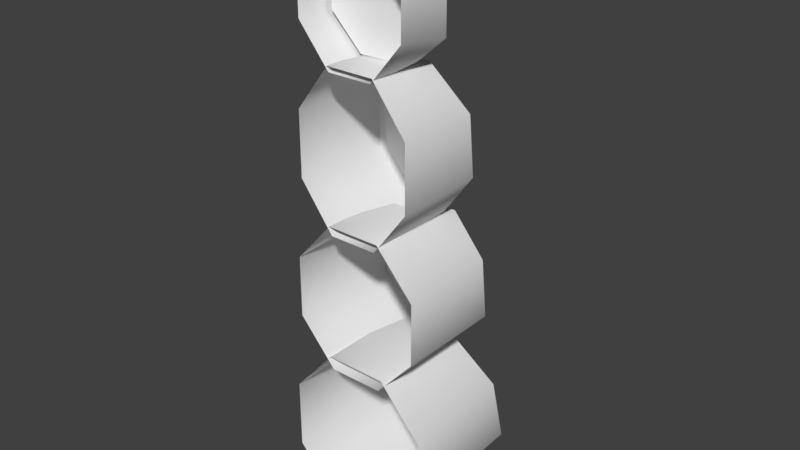 # Source: woodWallDefense0End0.blend  (saved by Blender 2.80.75; exported with 4.5.12 LTS)
import bpy
from mathutils import Matrix  # noqa: F401  (used for matrix-valued properties, if any)

bpy.ops.wm.read_factory_settings(use_empty=True)
scene = bpy.context.scene
scene.name = 'Scene'

# ---- collections
col_collection_1 = bpy.data.collections.new('Collection 1'); scene.collection.children.link(col_collection_1)

# ---- materials (node trees are filled in below, after node groups)
mat_woodwalldefense0 = bpy.data.materials.new('woodWallDefense0')
mat_woodwalldefense0.alpha_threshold = 0.0
mat_woodwalldefense0.use_transparent_shadow = False
mat_woodwalldefense0.roughness = 0.5

# ---- material node trees

# ---- world
world_world = bpy.data.worlds.new('World'); scene.world = world_world
world_world.color = (0.05088, 0.05088, 0.05088)
world_world.use_sun_shadow = False
world_world.sun_shadow_jitter_overblur = 0.0
world_world.cycles.sampling_method = 'MANUAL'

# ---- meshes
me_circle_003 = bpy.data.meshes.new('Circle.003')
me_circle_003.from_pydata([(0.2909, 0.07417, 0.1718), (0.2794, 0.01501, 0.4507), (0.09837, -0.02693, 0.6355), (-0.1471, 0.009778, 0.6449), (-0.3505, 0.06986, 0.4543), (-0.3206, 0.0794, 0.1785), (-0.1471, 0.0794, -0.02204), (0.1038, 0.0794, -0.04644), (0.2393, -0.1168, 1.4), (0.2393, -0.1449, 1.652), (0.1062, -0.2045, 1.83), (-0.08197, -0.1909, 1.83), (-0.215, -0.1126, 1.652), (-0.2263, -0.08403, 1.379), (-0.08212, -0.09364, 1.221), (0.1062, -0.1072, 1.221), (0.1118, -0.4207, 1.239), (-0.2699, -0.4207, 1.059), (-0.1118, -0.4207, 0.624), (0.2699, -0.4207, 0.804), (0.1118, -0.4207, 0.624), (-0.2699, -0.4207, 0.804), (-0.1118, -0.4207, 1.239), (0.2699, -0.4207, 1.059), (0.1027, -0.03581, 1.196), (0.2502, -0.05149, 1.04), (-0.2833, -0.03263, 1.049), (-0.1063, -0.05026, 1.207), (-0.106, -0.01083, 0.6499), (-0.2616, -0.01169, 0.7962), (0.2557, -0.02774, 0.7834), (0.1028, -0.01082, 0.6498), (0.1265, -0.4207, 0.6732), (0.3054, -0.4207, 0.4665), (-0.3054, -0.4207, 0.4665), (-0.1265, -0.4207, 0.6732), (-0.1265, -0.4207, -0.03256), (-0.3054, -0.4207, 0.1742), (0.3054, -0.4207, 0.1742), (0.1265, -0.4207, -0.03256), (0.0727, -0.2575, 2.339), (0.2098, -0.2538, 2.178), (-0.2523, -0.2851, 2.192), (-0.1297, -0.2712, 2.364), (-0.1165, -0.286, 1.821), (-0.2609, -0.292, 1.962), (0.2176, -0.2617, 1.948), (0.0751, -0.2744, 1.818), (0.09223, -0.4207, 2.369), (-0.2227, -0.4207, 2.21), (-0.09223, -0.4207, 1.825), (0.2227, -0.4207, 1.985), (0.09223, -0.4207, 1.825), (-0.2227, -0.4207, 1.985), (-0.09223, -0.4207, 2.369), (0.2227, -0.4207, 2.21), (0.09944, -0.4207, 1.846), (0.2401, -0.4207, 1.659), (-0.2401, -0.4207, 1.659), (-0.09944, -0.4207, 1.846), (-0.09944, -0.4207, 1.205), (-0.2401, -0.4207, 1.393), (0.2401, -0.4207, 1.393), (0.09944, -0.4207, 1.205), (0.2418, 0.01267, 0.4322), (0.2527, 0.07121, 0.1892), (0.08255, -0.0252, 0.5918), (-0.1312, 0.006946, 0.6), (-0.3097, 0.0667, 0.4356), (-0.2824, 0.0794, 0.1969), (-0.131, 0.0794, 0.02144), (0.08795, 0.0794, -0.002214), (0.2407, -0.0346, 0.4333), (0.2502, 0.01749, 0.1902), (0.08252, -0.07376, 0.5933), (-0.1312, -0.03913, 0.6021), (-0.3015, 0.01214, 0.4371), (-0.2824, 0.02499, 0.1969), (-0.1311, 0.02499, 0.02179), (0.08724, 0.02499, 0.0009982), (-0.2313, -0.02437, 1.025), (-0.08783, -0.03773, 1.151), (0.08309, -0.004229, 0.7015), (-0.08644, -0.004276, 0.702), (0.08274, -0.02582, 1.143), (0.2021, -0.03912, 1.016), (0.2067, -0.01991, 0.8088), (-0.2128, -0.005126, 0.8201), (-0.001589, 0.005491, 0.9256), (-0.07265, -0.0822, 1.253), (-0.2018, -0.07361, 1.393), (-0.191, -0.1044, 1.638), (-0.072, -0.1795, 1.798), (0.09624, -0.1916, 1.798), (0.2152, -0.1029, 1.413), (0.2152, -0.1337, 1.638), (0.09624, -0.09434, 1.254), (0.06045, -0.2582, 2.307), (0.183, -0.2552, 2.163), (0.1909, -0.2627, 1.96), (-0.2333, -0.2902, 1.975), (-0.2258, -0.2834, 2.179), (0.06446, -0.2747, 1.849), (-0.1193, -0.2703, 2.332), (-0.1057, -0.2854, 1.853), (0.06293, -0.2979, 2.308), (0.185, -0.295, 2.165), (0.1924, -0.302, 1.962), (-0.2296, -0.3295, 1.977), (-0.2232, -0.3228, 2.179), (0.06647, -0.314, 1.838), (-0.1161, -0.3103, 2.332), (-0.1029, -0.3247, 1.842), (-0.3054, -0.5, 0.1742), (-0.3054, -0.5, 0.4665), (-0.1265, -0.5, 0.6732), (0.1265, -0.5, 0.6732), (0.3054, -0.5, 0.4665), (0.3054, -0.5, 0.1742), (0.1265, -0.5, -0.03256), (-0.1265, -0.5, -0.03256), (-0.09223, -0.5, 1.825), (0.09223, -0.5, 1.825), (0.2227, -0.5, 1.985), (0.2227, -0.5, 2.21), (0.09223, -0.5, 2.369), (-0.09223, -0.5, 2.369), (-0.2227, -0.5, 2.21), (-0.2227, -0.5, 1.985), (-0.2401, -0.5, 1.393), (-0.2401, -0.5, 1.659), (-0.09944, -0.5, 1.846), (0.09944, -0.5, 1.846), (0.2401, -0.5, 1.659), (0.2401, -0.5, 1.393), (0.09944, -0.5, 1.205), (-0.09944, -0.5, 1.205), (-0.1118, -0.5, 0.624), (0.1118, -0.5, 0.624), (0.2699, -0.5, 0.804), (0.2699, -0.5, 1.059), (0.1118, -0.5, 1.239), (-0.1118, -0.5, 1.239), (-0.2699, -0.5, 1.059), (-0.2699, -0.5, 0.804)], [], [(26, 17, 22, 27), (28, 18, 21, 29), (25, 23, 19, 30), (42, 43, 103, 101), (41, 46, 99, 98), (46, 47, 102, 99), (1, 33, 38, 0), (7, 39, 36, 6), (11, 10, 93, 92), (2, 32, 33, 1), (5, 37, 34, 4), (3, 35, 32, 2), (13, 12, 91, 90), (15, 14, 89, 96), (27, 22, 16, 24), (6, 36, 37, 5), (30, 19, 20, 31), (4, 34, 35, 3), (29, 21, 17, 26), (31, 20, 18, 28), (24, 16, 23, 25), (0, 38, 39, 7), (3, 2, 66, 67), (5, 4, 68, 69), (26, 27, 81, 80), (24, 25, 85, 84), (28, 29, 87, 83), (7, 6, 70, 71), (11, 59, 56, 10), (9, 57, 62, 8), (10, 56, 57, 9), (14, 60, 61, 13), (8, 62, 63, 15), (13, 61, 58, 12), (12, 58, 59, 11), (15, 63, 60, 14), (44, 50, 53, 45), (43, 54, 48, 40), (47, 52, 50, 44), (42, 49, 54, 43), (40, 48, 55, 41), (45, 53, 49, 42), (46, 51, 52, 47), (41, 55, 51, 46), (71, 70, 78, 79), (66, 64, 72, 74), (68, 67, 75, 76), (1, 0, 65, 64), (0, 7, 71, 65), (6, 5, 69, 70), (4, 3, 67, 68), (2, 1, 64, 66), (72, 73, 77, 76), (78, 77, 73, 79), (74, 72, 76, 75), (69, 68, 76, 77), (67, 66, 74, 75), (64, 65, 73, 72), (65, 71, 79, 73), (70, 69, 77, 78), (80, 81, 88), (84, 85, 88), (83, 87, 88), (27, 24, 84, 81), (29, 26, 80, 87), (30, 31, 82, 86), (31, 28, 83, 82), (25, 30, 86, 85), (8, 15, 96, 94), (9, 8, 94, 95), (89, 90, 94, 96), (81, 84, 88), (87, 80, 88), (86, 82, 88), (82, 83, 88), (85, 86, 88), (93, 95, 91, 92), (95, 94, 90, 91), (14, 13, 90, 89), (12, 11, 92, 91), (10, 9, 95, 93), (100, 101, 109, 108), (103, 97, 105, 111), (101, 103, 111, 109), (43, 40, 97, 103), (45, 42, 101, 100), (40, 41, 98, 97), (47, 44, 104, 102), (44, 45, 100, 104), (107, 110, 112, 108), (106, 107, 108, 109), (105, 106, 109, 111), (97, 98, 106, 105), (102, 104, 112, 110), (104, 100, 108, 112), (99, 102, 110, 107), (98, 99, 107, 106), (121, 50, 52, 122), (129, 61, 60, 136), (122, 52, 51, 123), (144, 21, 18, 137), (123, 51, 55, 124), (137, 18, 20, 138), (124, 55, 48, 125), (138, 20, 19, 139), (125, 48, 54, 126), (114, 34, 37, 113), (139, 19, 23, 140), (126, 54, 49, 127), (115, 35, 34, 114), (140, 23, 16, 141), (127, 49, 53, 128), (116, 32, 35, 115), (141, 16, 22, 142), (130, 58, 61, 129), (117, 33, 32, 116), (142, 22, 17, 143), (131, 59, 58, 130), (118, 38, 33, 117), (143, 17, 21, 144), (132, 56, 59, 131), (119, 39, 38, 118), (133, 57, 56, 132), (120, 36, 39, 119), (134, 62, 57, 133), (113, 37, 36, 120), (135, 63, 62, 134), (128, 53, 50, 121), (136, 60, 63, 135)])
me_circle_003.polygons.foreach_set('use_smooth', [True] * 129)
_k = set([(0, 1), (0, 7), (1, 2), (2, 3), (3, 4), (4, 5), (5, 6), (6, 7), (8, 9), (8, 15), (9, 10), (10, 11), (11, 12), (12, 13), (13, 14), (14, 15), (24, 25), (24, 27), (25, 30), (26, 27), (26, 29), (28, 29), (28, 31), (30, 31), (40, 41), (40, 43), (41, 46), (42, 43), (42, 45), (44, 45), (44, 47), (46, 47), (64, 65), (64, 66), (65, 71), (66, 67), (67, 68), (68, 69), (69, 70), (70, 71), (72, 73), (72, 74), (73, 79), (74, 75), (75, 76), (76, 77), (77, 78), (78, 79), (80, 81), (80, 87), (81, 84), (82, 83), (82, 86), (83, 87), (84, 85), (85, 86), (89, 90), (89, 96), (90, 91), (91, 92), (92, 93), (93, 95), (94, 95), (94, 96), (97, 98), (97, 103), (98, 99), (99, 102), (100, 101), (100, 104), (101, 103), (102, 104), (105, 106), (105, 111), (106, 107), (107, 110), (108, 109), (108, 112), (109, 111), (110, 112)])
me_circle_003.attributes.new('sharp_edge', 'BOOLEAN', 'EDGE').data.foreach_set('value', [ (min(e.vertices), max(e.vertices)) in _k for e in me_circle_003.edges])
_uv = me_circle_003.uv_layers.new(name='UVMap')
_uv.uv.foreach_set('vector', [0.1301, 0.8641, 0.162, 0.8807, 0.1346, 0.902, 0.1241, 0.8705, 0.1252, 0.8512, 0.1397, 0.8143, 0.1665, 0.841, 0.1291, 0.8563, 0.111, 0.8629, 0.0794, 0.8774, 0.07898, 0.8398, 0.1125, 0.8537, 0.1647, 0.4, 0.1539, 0.4136, 0.153, 0.4108, 0.1625, 0.3989, 0.1255, 0.3971, 0.127, 0.3783, 0.129, 0.3795, 0.1281, 0.3961, 0.127, 0.3783, 0.139, 0.3675, 0.1398, 0.3704, 0.129, 0.3795, 0.09711, 0.08337, 0.08688, 0.05594, 0.1181, 0.05616, 0.1036, 0.08487, 0.1074, 0.08963, 0.1393, 0.07789, 0.1391, 0.1079, 0.1061, 0.09453, 0.1026, 0.6564, 0.08398, 0.6554, 0.08547, 0.652, 0.1015, 0.6529, 0.0912, 0.08717, 0.06676, 0.07532, 0.08688, 0.05594, 0.09711, 0.08337, 0.1019, 0.09731, 0.1157, 0.1313, 0.08121, 0.1268, 0.09664, 0.09804, 0.09163, 0.09406, 0.06325, 0.1016, 0.06676, 0.07532, 0.0912, 0.08717, 0.1123, 0.6171, 0.1131, 0.6382, 0.111, 0.6371, 0.1102, 0.6183, 0.08862, 0.6054, 0.1021, 0.6058, 0.1013, 0.6083, 0.08945, 0.6081, 0.1241, 0.8705, 0.1346, 0.902, 0.1037, 0.9014, 0.116, 0.8692, 0.1061, 0.09453, 0.1391, 0.1079, 0.1157, 0.1313, 0.1019, 0.09731, 0.1125, 0.8537, 0.07898, 0.8398, 0.1054, 0.8144, 0.1185, 0.8501, 0.09664, 0.09804, 0.08121, 0.1268, 0.06325, 0.1016, 0.09163, 0.09406, 0.1291, 0.8563, 0.1665, 0.841, 0.162, 0.8807, 0.1301, 0.8641, 0.1185, 0.8501, 0.1054, 0.8144, 0.1397, 0.8143, 0.1252, 0.8512, 0.116, 0.8692, 0.1037, 0.9014, 0.0794, 0.8774, 0.111, 0.8629, 0.1036, 0.08487, 0.1181, 0.05616, 0.1393, 0.07789, 0.1074, 0.08963, 0.09163, 0.09406, 0.0912, 0.08717, 0.09251, 0.08772, 0.09282, 0.09345, 0.1019, 0.09731, 0.09664, 0.09804, 0.09697, 0.09716, 0.1016, 0.09658, 0.1301, 0.8641, 0.1241, 0.8705, 0.1233, 0.868, 0.1283, 0.8633, 0.116, 0.8692, 0.111, 0.8629, 0.113, 0.8622, 0.117, 0.8672, 0.1252, 0.8512, 0.1291, 0.8563, 0.1276, 0.8569, 0.1243, 0.8528, 0.1074, 0.08963, 0.1061, 0.09453, 0.1053, 0.09408, 0.1064, 0.08983, 0.1026, 0.6564, 0.115, 0.6905, 0.07246, 0.6905, 0.08398, 0.6554, 0.07464, 0.6367, 0.03236, 0.6545, 0.0315, 0.5912, 0.07818, 0.6176, 0.08398, 0.6554, 0.07246, 0.6905, 0.03236, 0.6545, 0.07464, 0.6367, 0.1021, 0.6058, 0.1262, 0.5607, 0.1607, 0.6022, 0.1123, 0.6171, 0.07818, 0.6176, 0.0315, 0.5912, 0.0784, 0.5549, 0.08862, 0.6054, 0.1123, 0.6171, 0.1607, 0.6022, 0.154, 0.6594, 0.1131, 0.6382, 0.1131, 0.6382, 0.154, 0.6594, 0.115, 0.6905, 0.1026, 0.6564, 0.08862, 0.6054, 0.0784, 0.5549, 0.1262, 0.5607, 0.1021, 0.6058, 0.1545, 0.3689, 0.16, 0.351, 0.1842, 0.3747, 0.1649, 0.3816, 0.1539, 0.4136, 0.1559, 0.4323, 0.1281, 0.4298, 0.1368, 0.4118, 0.139, 0.3675, 0.1298, 0.3509, 0.16, 0.351, 0.1545, 0.3689, 0.1647, 0.4, 0.1809, 0.4111, 0.1559, 0.4323, 0.1539, 0.4136, 0.1368, 0.4118, 0.1281, 0.4298, 0.1069, 0.4078, 0.1255, 0.3971, 0.1649, 0.3816, 0.1842, 0.3747, 0.1809, 0.4111, 0.1647, 0.4, 0.127, 0.3783, 0.1069, 0.3736, 0.1298, 0.3509, 0.139, 0.3675, 0.1255, 0.3971, 0.1069, 0.4078, 0.1069, 0.3736, 0.127, 0.3783, 0.09445, 0.0855, 0.08884, 0.08715, 0.08884, 0.08715, 0.09445, 0.0855, 0.09029, 0.06815, 0.09569, 0.07206, 0.09569, 0.07206, 0.09029, 0.06815, 0.0816, 0.07589, 0.08468, 0.0698, 0.08468, 0.0698, 0.0816, 0.07589, 0.09711, 0.08337, 0.1036, 0.08487, 0.1031, 0.08565, 0.09735, 0.08441, 0.1036, 0.08487, 0.1074, 0.08963, 0.1064, 0.08983, 0.1031, 0.08565, 0.1061, 0.09453, 0.1019, 0.09731, 0.1016, 0.09658, 0.1053, 0.09408, 0.09664, 0.09804, 0.09163, 0.09406, 0.09282, 0.09345, 0.09697, 0.09716, 0.0912, 0.08717, 0.09711, 0.08337, 0.09735, 0.08441, 0.09251, 0.08772, 0.3496, 0.07206, 0.3514, 0.0794, 0.3373, 0.08324, 0.3355, 0.07589, 0.3427, 0.08715, 0.3373, 0.08324, 0.3514, 0.0794, 0.3484, 0.0855, 0.3442, 0.06815, 0.3496, 0.07206, 0.3355, 0.07589, 0.3386, 0.0698, 0.08344, 0.08324, 0.0816, 0.07589, 0.0816, 0.07589, 0.08344, 0.08324, 0.08468, 0.0698, 0.09029, 0.06815, 0.09029, 0.06815, 0.08468, 0.0698, 0.09569, 0.07206, 0.09753, 0.0794, 0.09753, 0.0794, 0.09569, 0.07206, 0.09753, 0.0794, 0.09445, 0.0855, 0.09445, 0.0855, 0.09753, 0.0794, 0.08884, 0.08715, 0.08344, 0.08324, 0.08344, 0.08324, 0.08884, 0.08715, 0.4515, 0.4175, 0.3961, 0.4668, 0.3625, 0.3784, 0.3298, 0.4628, 0.2827, 0.4143, 0.3625, 0.3784, 0.3951, 0.2921, 0.4441, 0.3378, 0.3625, 0.3784, 0.1241, 0.8705, 0.116, 0.8692, 0.117, 0.8672, 0.1233, 0.868, 0.1291, 0.8563, 0.1301, 0.8641, 0.1283, 0.8633, 0.1276, 0.8569, 0.1125, 0.8537, 0.1185, 0.8501, 0.1189, 0.852, 0.1142, 0.8549, 0.1185, 0.8501, 0.1252, 0.8512, 0.1243, 0.8528, 0.1189, 0.852, 0.111, 0.8629, 0.1125, 0.8537, 0.1142, 0.8549, 0.113, 0.8622, 0.07818, 0.6176, 0.08862, 0.6054, 0.08945, 0.6081, 0.08013, 0.6188, 0.07464, 0.6367, 0.07818, 0.6176, 0.08013, 0.6188, 0.07704, 0.6358, 0.3822, 0.139, 0.3762, 0.1353, 0.3909, 0.1309, 0.3882, 0.1375, 0.3961, 0.4668, 0.3298, 0.4628, 0.3625, 0.3784, 0.4441, 0.3378, 0.4515, 0.4175, 0.3625, 0.3784, 0.2814, 0.3339, 0.3295, 0.2921, 0.3625, 0.3784, 0.3295, 0.2921, 0.3951, 0.2921, 0.3625, 0.3784, 0.2827, 0.4143, 0.2814, 0.3339, 0.3625, 0.3784, 0.383, 0.1192, 0.3888, 0.1232, 0.374, 0.1276, 0.3771, 0.1211, 0.3888, 0.1232, 0.3909, 0.1309, 0.3762, 0.1353, 0.374, 0.1276, 0.1021, 0.6058, 0.1123, 0.6171, 0.1102, 0.6183, 0.1013, 0.6083, 0.1131, 0.6382, 0.1026, 0.6564, 0.1015, 0.6529, 0.111, 0.6371, 0.08398, 0.6554, 0.07464, 0.6367, 0.07704, 0.6358, 0.08547, 0.652, 0.0946, 0.3434, 0.1019, 0.3524, 0.1019, 0.3524, 0.0946, 0.3434, 0.1125, 0.3531, 0.1205, 0.3468, 0.1205, 0.3468, 0.1125, 0.3531, 0.1019, 0.3524, 0.1125, 0.3531, 0.1125, 0.3531, 0.1019, 0.3524, 0.1539, 0.4136, 0.1368, 0.4118, 0.138, 0.4089, 0.153, 0.4108, 0.1649, 0.3816, 0.1647, 0.4, 0.1625, 0.3989, 0.1627, 0.3826, 0.1368, 0.4118, 0.1255, 0.3971, 0.1281, 0.3961, 0.138, 0.4089, 0.139, 0.3675, 0.1545, 0.3689, 0.1533, 0.3716, 0.1398, 0.3704, 0.1545, 0.3689, 0.1649, 0.3816, 0.1627, 0.3826, 0.1533, 0.3716, 0.381, 0.1155, 0.3703, 0.1148, 0.3622, 0.1209, 0.3604, 0.1318, 0.3883, 0.124, 0.381, 0.1155, 0.3604, 0.1318, 0.3677, 0.1408, 0.3862, 0.1352, 0.3883, 0.124, 0.3677, 0.1408, 0.3782, 0.1415, 0.1205, 0.3468, 0.1226, 0.3356, 0.1226, 0.3356, 0.1205, 0.3468, 0.1046, 0.3264, 0.09642, 0.3325, 0.09642, 0.3325, 0.1046, 0.3264, 0.09642, 0.3325, 0.0946, 0.3434, 0.0946, 0.3434, 0.09642, 0.3325, 0.1152, 0.3271, 0.1046, 0.3264, 0.1046, 0.3264, 0.1152, 0.3271, 0.1226, 0.3356, 0.1152, 0.3271, 0.1152, 0.3271, 0.1226, 0.3356, 0.1664, 0.3357, 0.16, 0.351, 0.1298, 0.3509, 0.1241, 0.3357, 0.1821, 0.5961, 0.1607, 0.6022, 0.1262, 0.5607, 0.1377, 0.5401, 0.1241, 0.3357, 0.1298, 0.3509, 0.1069, 0.3736, 0.09281, 0.3672, 0.1816, 0.8361, 0.1665, 0.841, 0.1397, 0.8143, 0.146, 0.8001, 0.09281, 0.3672, 0.1069, 0.3736, 0.1069, 0.4078, 0.09289, 0.4131, 0.146, 0.8001, 0.1397, 0.8143, 0.1054, 0.8144, 0.1, 0.8001, 0.09289, 0.4131, 0.1069, 0.4078, 0.1281, 0.4298, 0.1213, 0.4434, 0.1, 0.8001, 0.1054, 0.8144, 0.07898, 0.8398, 0.06539, 0.8336, 0.1213, 0.4434, 0.1281, 0.4298, 0.1559, 0.4323, 0.1602, 0.4477, 0.07519, 0.1365, 0.08121, 0.1268, 0.1157, 0.1313, 0.1193, 0.1426, 0.06539, 0.8336, 0.07898, 0.8398, 0.0794, 0.8774, 0.06617, 0.8827, 0.1602, 0.4477, 0.1559, 0.4323, 0.1809, 0.4111, 0.1953, 0.4189, 0.05292, 0.1041, 0.06325, 0.1016, 0.08121, 0.1268, 0.07519, 0.1365, 0.06617, 0.8827, 0.0794, 0.8774, 0.1037, 0.9014, 0.09797, 0.9139, 0.1953, 0.4189, 0.1809, 0.4111, 0.1842, 0.3747, 0.2, 0.3691, 0.05794, 0.07075, 0.06676, 0.07532, 0.06325, 0.1016, 0.05292, 0.1041, 0.09797, 0.9139, 0.1037, 0.9014, 0.1346, 0.902, 0.1388, 0.9154, 0.1724, 0.6702, 0.154, 0.6594, 0.1607, 0.6022, 0.1821, 0.5961, 0.0834, 0.04656, 0.08688, 0.05594, 0.06676, 0.07532, 0.05794, 0.07075, 0.1388, 0.9154, 0.1346, 0.902, 0.162, 0.8807, 0.1751, 0.8882, 0.1214, 0.7106, 0.115, 0.6905, 0.154, 0.6594, 0.1724, 0.6702, 0.1224, 0.04656, 0.1181, 0.05616, 0.08688, 0.05594, 0.0834, 0.04656, 0.1751, 0.8882, 0.162, 0.8807, 0.1665, 0.841, 0.1816, 0.8361, 0.06423, 0.7106, 0.07246, 0.6905, 0.115, 0.6905, 0.1214, 0.7106, 0.1497, 0.07403, 0.1393, 0.07789, 0.1181, 0.05616, 0.1224, 0.04656, 0.01093, 0.6636, 0.03236, 0.6545, 0.07246, 0.6905, 0.06423, 0.7106, 0.1498, 0.1127, 0.1391, 0.1079, 0.1393, 0.07789, 0.1497, 0.07403, 0.009431, 0.5792, 0.0315, 0.5912, 0.03236, 0.6545, 0.01093, 0.6636, 0.1193, 0.1426, 0.1157, 0.1313, 0.1391, 0.1079, 0.1498, 0.1127, 0.07241, 0.5306, 0.0784, 0.5549, 0.0315, 0.5912, 0.009431, 0.5792, 0.2, 0.3691, 0.1842, 0.3747, 0.16, 0.351, 0.1664, 0.3357, 0.1377, 0.5401, 0.1262, 0.5607, 0.0784, 0.5549, 0.07241, 0.5306])
_ca = me_circle_003.color_attributes.new('Col', 'BYTE_COLOR', 'CORNER')
_ca.data.foreach_set('color', [1.0, 1.0, 1.0, 1.0, 1.0, 1.0, 1.0, 1.0, 0.06663, 0.06663, 0.06663, 1.0, 0.7758, 0.7758, 0.7758, 1.0, 0.0648, 0.0648, 0.0648, 1.0, 0.06663, 0.06663, 0.06663, 1.0, 1.0, 1.0, 1.0, 1.0, 1.0, 1.0, 1.0, 1.0, 1.0, 1.0, 1.0, 1.0, 1.0, 1.0, 1.0, 1.0, 1.0, 1.0, 1.0, 1.0, 1.0, 1.0, 1.0, 1.0, 1.0, 1.0, 1.0, 1.0, 0.9823, 0.9823, 0.9823, 1.0, 0.9823, 0.9823, 0.9823, 1.0, 1.0, 1.0, 1.0, 1.0, 1.0, 1.0, 1.0, 1.0, 1.0, 1.0, 1.0, 1.0, 1.0, 1.0, 1.0, 1.0, 1.0, 1.0, 1.0, 1.0, 1.0, 1.0, 1.0, 1.0, 0.0648, 0.0648, 0.0648, 1.0, 0.0648, 0.0648, 0.0648, 1.0, 1.0, 1.0, 1.0, 1.0, 1.0, 1.0, 1.0, 1.0, 1.0, 1.0, 1.0, 1.0, 1.0, 1.0, 1.0, 1.0, 1.0, 1.0, 1.0, 1.0, 0.0648, 0.0648, 0.0648, 1.0, 0.06663, 0.06663, 0.06663, 1.0, 0.06663, 0.06663, 0.06663, 1.0, 0.0648, 0.0648, 0.0648, 1.0, 0.6939, 0.6939, 0.6939, 1.0, 0.6654, 0.6654, 0.6654, 1.0, 0.9387, 0.9387, 0.9387, 1.0, 0.9301, 0.9301, 0.9301, 1.0, 0.5333, 0.5333, 0.5333, 1.0, 0.06663, 0.06663, 0.06663, 1.0, 1.0, 1.0, 1.0, 1.0, 1.0, 1.0, 1.0, 1.0, 1.0, 1.0, 1.0, 1.0, 1.0, 1.0, 1.0, 1.0, 1.0, 1.0, 1.0, 1.0, 1.0, 1.0, 1.0, 1.0, 0.9387, 0.9387, 0.9387, 1.0, 0.06663, 0.06663, 0.06663, 1.0, 0.06663, 0.06663, 0.06663, 1.0, 0.5333, 0.5333, 0.5333, 1.0, 1.0, 1.0, 1.0, 1.0, 1.0, 1.0, 1.0, 1.0, 1.0, 1.0, 1.0, 1.0, 0.7529, 0.7529, 0.7529, 1.0, 0.0648, 0.0648, 0.0648, 1.0, 0.0648, 0.0648, 0.0648, 1.0, 0.0648, 0.0648, 0.0648, 1.0, 0.0648, 0.0648, 0.0648, 1.0, 0.7835, 0.7835, 0.7835, 1.0, 0.06663, 0.06663, 0.06663, 1.0, 0.06663, 0.06663, 0.06663, 1.0, 0.8148, 0.8148, 0.8148, 1.0, 0.0648, 0.0648, 0.0648, 1.0, 0.06663, 0.06663, 0.06663, 1.0, 1.0, 1.0, 1.0, 1.0, 1.0, 1.0, 1.0, 1.0, 1.0, 1.0, 1.0, 1.0, 1.0, 1.0, 1.0, 1.0, 0.06663, 0.06663, 0.06663, 1.0, 0.0648, 0.0648, 0.0648, 1.0, 1.0, 1.0, 1.0, 1.0, 1.0, 1.0, 1.0, 1.0, 0.06663, 0.06663, 0.06663, 1.0, 0.9387, 0.9387, 0.9387, 1.0, 1.0, 1.0, 1.0, 1.0, 1.0, 1.0, 1.0, 1.0, 1.0, 1.0, 1.0, 1.0, 1.0, 1.0, 1.0, 1.0, 0.06663, 0.06663, 0.06663, 1.0, 0.06663, 0.06663, 0.06663, 1.0, 0.06663, 0.06663, 0.06663, 1.0, 0.0648, 0.0648, 0.0648, 1.0, 0.8148, 0.8148, 0.8148, 1.0, 0.06663, 0.06663, 0.06663, 1.0, 1.0, 1.0, 1.0, 1.0, 1.0, 1.0, 1.0, 1.0, 1.0, 1.0, 1.0, 1.0, 1.0, 1.0, 1.0, 1.0, 0.06663, 0.06663, 0.06663, 1.0, 0.0648, 0.0648, 0.0648, 1.0, 0.9387, 0.9387, 0.9387, 1.0, 0.5333, 0.5333, 0.5333, 1.0, 1.0, 1.0, 1.0, 1.0, 0.9647, 0.9647, 0.9647, 1.0, 1.0, 1.0, 1.0, 1.0, 1.0, 1.0, 1.0, 1.0, 1.0, 1.0, 1.0, 1.0, 1.0, 1.0, 1.0, 1.0, 1.0, 1.0, 1.0, 1.0, 0.7758, 0.7758, 0.7758, 1.0, 1.0, 1.0, 1.0, 1.0, 1.0, 1.0, 1.0, 1.0, 0.8148, 0.8148, 0.8148, 1.0, 1.0, 1.0, 1.0, 1.0, 1.0, 1.0, 1.0, 1.0, 0.9473, 0.9473, 0.9473, 1.0, 0.0648, 0.0648, 0.0648, 1.0, 1.0, 1.0, 1.0, 1.0, 1.0, 1.0, 1.0, 1.0, 0.0648, 0.0648, 0.0648, 1.0, 0.0648, 0.0648, 0.0648, 1.0, 0.0648, 0.0648, 0.0648, 1.0, 0.0648, 0.0648, 0.0648, 1.0, 0.0648, 0.0648, 0.0648, 1.0, 0.6939, 0.6939, 0.6939, 1.0, 0.06663, 0.06663, 0.06663, 1.0, 0.06663, 0.06663, 0.06663, 1.0, 0.6654, 0.6654, 0.6654, 1.0, 1.0, 1.0, 1.0, 1.0, 1.0, 1.0, 1.0, 1.0, 1.0, 1.0, 1.0, 1.0, 1.0, 1.0, 1.0, 1.0, 0.6654, 0.6654, 0.6654, 1.0, 0.06663, 0.06663, 0.06663, 1.0, 1.0, 1.0, 1.0, 1.0, 1.0, 1.0, 1.0, 1.0, 0.0648, 0.0648, 0.0648, 1.0, 0.06663, 0.06663, 0.06663, 1.0, 1.0, 1.0, 1.0, 1.0, 1.0, 1.0, 1.0, 1.0, 1.0, 1.0, 1.0, 1.0, 1.0, 1.0, 1.0, 1.0, 0.06663, 0.06663, 0.06663, 1.0, 0.0648, 0.0648, 0.0648, 1.0, 1.0, 1.0, 1.0, 1.0, 1.0, 1.0, 1.0, 1.0, 1.0, 1.0, 1.0, 1.0, 1.0, 1.0, 1.0, 1.0, 1.0, 1.0, 1.0, 1.0, 1.0, 1.0, 1.0, 1.0, 0.06663, 0.06663, 0.06663, 1.0, 0.6867, 0.6867, 0.6867, 1.0, 0.0648, 0.0648, 0.0648, 1.0, 0.06663, 0.06663, 0.06663, 1.0, 0.06663, 0.06663, 0.06663, 1.0, 0.0648, 0.0648, 0.0648, 1.0, 0.0648, 0.0648, 0.0648, 1.0, 0.06663, 0.06663, 0.06663, 1.0, 1.0, 1.0, 1.0, 1.0, 1.0, 1.0, 1.0, 1.0, 0.9823, 0.9823, 0.9823, 1.0, 0.9823, 0.9823, 0.9823, 1.0, 0.9301, 0.9301, 0.9301, 1.0, 0.9473, 0.9473, 0.9473, 1.0, 0.06663, 0.06663, 0.06663, 1.0, 0.06663, 0.06663, 0.06663, 1.0, 0.06663, 0.06663, 0.06663, 1.0, 0.0648, 0.0648, 0.0648, 1.0, 1.0, 1.0, 1.0, 1.0, 1.0, 1.0, 1.0, 1.0, 0.9823, 0.9823, 0.9823, 1.0, 0.9823, 0.9823, 0.9823, 1.0, 0.9473, 0.9473, 0.9473, 1.0, 0.9301, 0.9301, 0.9301, 1.0, 1.0, 1.0, 1.0, 1.0, 1.0, 1.0, 1.0, 1.0, 1.0, 1.0, 1.0, 1.0, 1.0, 1.0, 1.0, 1.0, 1.0, 1.0, 1.0, 1.0, 1.0, 1.0, 1.0, 1.0, 1.0, 1.0, 1.0, 1.0, 1.0, 1.0, 1.0, 1.0, 0.06663, 0.06663, 0.06663, 1.0, 0.0648, 0.0648, 0.0648, 1.0, 1.0, 1.0, 1.0, 1.0, 1.0, 1.0, 1.0, 1.0, 1.0, 1.0, 1.0, 1.0, 1.0, 1.0, 1.0, 1.0, 0.0648, 0.0648, 0.0648, 1.0, 0.0648, 0.0648, 0.0648, 1.0, 0.0648, 0.0648, 0.0648, 1.0, 0.0648, 0.0648, 0.0648, 1.0, 0.0648, 0.0648, 0.0648, 1.0, 1.0, 1.0, 1.0, 1.0, 1.0, 1.0, 1.0, 1.0, 0.0648, 0.0648, 0.0648, 1.0, 1.0, 1.0, 1.0, 1.0, 0.0648, 0.0648, 0.0648, 1.0, 0.0648, 0.0648, 0.0648, 1.0, 1.0, 1.0, 1.0, 1.0, 1.0, 1.0, 1.0, 1.0, 1.0, 1.0, 1.0, 1.0, 1.0, 1.0, 1.0, 1.0, 1.0, 1.0, 1.0, 1.0, 1.0, 1.0, 1.0, 1.0, 0.0648, 0.0648, 0.0648, 1.0, 0.0648, 0.0648, 0.0648, 1.0, 1.0, 1.0, 1.0, 1.0, 0.0648, 0.0648, 0.0648, 1.0, 1.0, 1.0, 1.0, 1.0, 1.0, 1.0, 1.0, 1.0, 0.0648, 0.0648, 0.0648, 1.0, 1.0, 1.0, 1.0, 1.0, 0.9387, 0.9387, 0.9387, 1.0, 0.9647, 0.9647, 0.9647, 1.0, 1.0, 1.0, 1.0, 1.0, 0.5333, 0.5333, 0.5333, 1.0, 1.0, 1.0, 1.0, 1.0, 1.0, 1.0, 1.0, 1.0, 1.0, 1.0, 1.0, 1.0, 0.5776, 0.5776, 0.5776, 1.0, 0.2423, 0.2423, 0.2423, 1.0, 0.2623, 0.2623, 0.2623, 1.0, 0.5972, 0.5972, 0.5972, 1.0, 0.0648, 0.0648, 0.0648, 1.0, 0.2623, 0.2623, 0.2623, 1.0, 0.2423, 0.2423, 0.2423, 1.0, 0.0648, 0.0648, 0.0648, 1.0, 0.9823, 0.9823, 0.9823, 1.0, 0.5776, 0.5776, 0.5776, 1.0, 0.5972, 0.5972, 0.5972, 1.0, 1.0, 1.0, 1.0, 1.0, 1.0, 1.0, 1.0, 1.0, 1.0, 1.0, 1.0, 1.0, 1.0, 1.0, 1.0, 1.0, 1.0, 1.0, 1.0, 1.0, 0.06848, 0.06848, 0.06848, 1.0, 0.0648, 0.0648, 0.0648, 1.0, 0.0648, 0.0648, 0.0648, 1.0, 0.06848, 0.06848, 0.06848, 1.0, 1.0, 1.0, 1.0, 1.0, 1.0, 1.0, 1.0, 1.0, 1.0, 1.0, 1.0, 1.0, 1.0, 1.0, 1.0, 1.0, 1.0, 1.0, 1.0, 1.0, 0.0648, 0.0648, 0.0648, 1.0, 0.0648, 0.0648, 0.0648, 1.0, 1.0, 1.0, 1.0, 1.0, 0.0648, 0.0648, 0.0648, 1.0, 1.0, 1.0, 1.0, 1.0, 1.0, 1.0, 1.0, 1.0, 0.0648, 0.0648, 0.0648, 1.0, 0.7605, 0.7605, 0.7605, 1.0, 1.0, 1.0, 1.0, 1.0, 1.0, 1.0, 1.0, 1.0, 1.0, 1.0, 1.0, 1.0, 0.521, 0.521, 0.521, 1.0, 1.0, 1.0, 1.0, 1.0, 0.0648, 0.0648, 0.0648, 1.0, 0.2789, 0.2789, 0.2789, 1.0, 1.0, 1.0, 1.0, 1.0, 0.7835, 0.7835, 0.7835, 1.0, 0.8148, 0.8148, 0.8148, 1.0, 0.9473, 0.9473, 0.9473, 1.0, 1.0, 1.0, 1.0, 1.0, 1.0, 1.0, 1.0, 1.0, 1.0, 1.0, 1.0, 1.0, 1.0, 1.0, 1.0, 1.0, 1.0, 1.0, 1.0, 1.0, 1.0, 1.0, 1.0, 1.0, 0.0648, 0.0648, 0.0648, 1.0, 0.0648, 0.0648, 0.0648, 1.0, 1.0, 1.0, 1.0, 1.0, 0.06663, 0.06663, 0.06663, 1.0, 0.0648, 0.0648, 0.0648, 1.0, 0.0648, 0.0648, 0.0648, 1.0, 0.06663, 0.06663, 0.06663, 1.0, 1.0, 1.0, 1.0, 1.0, 1.0, 1.0, 1.0, 1.0, 1.0, 1.0, 1.0, 1.0, 1.0, 1.0, 1.0, 1.0, 1.0, 1.0, 1.0, 1.0, 0.0648, 0.0648, 0.0648, 1.0, 0.0648, 0.0648, 0.0648, 1.0, 0.491, 0.491, 0.491, 1.0, 1.0, 1.0, 1.0, 1.0, 1.0, 1.0, 1.0, 1.0, 0.491, 0.491, 0.491, 1.0, 1.0, 1.0, 1.0, 1.0, 0.0648, 0.0648, 0.0648, 1.0, 0.3515, 0.3515, 0.3515, 1.0, 0.4564, 0.4564, 0.4564, 1.0, 0.0648, 0.0648, 0.0648, 1.0, 1.0, 1.0, 1.0, 1.0, 1.0, 1.0, 1.0, 1.0, 1.0, 1.0, 1.0, 1.0, 0.2789, 0.2789, 0.2789, 1.0, 0.7605, 0.7605, 0.7605, 1.0, 1.0, 1.0, 1.0, 1.0, 0.3278, 0.3278, 0.3278, 1.0, 0.0648, 0.0648, 0.0648, 1.0, 1.0, 1.0, 1.0, 1.0, 0.06663, 0.06663, 0.06663, 1.0, 0.0648, 0.0648, 0.0648, 1.0, 1.0, 1.0, 1.0, 1.0, 0.521, 0.521, 0.521, 1.0, 0.3278, 0.3278, 0.3278, 1.0, 1.0, 1.0, 1.0, 1.0, 1.0, 1.0, 1.0, 1.0, 1.0, 1.0, 1.0, 1.0, 1.0, 1.0, 1.0, 1.0, 1.0, 1.0, 1.0, 1.0, 1.0, 1.0, 1.0, 1.0, 0.4564, 0.4564, 0.4564, 1.0, 0.3515, 0.3515, 0.3515, 1.0, 1.0, 1.0, 1.0, 1.0, 0.0648, 0.0648, 0.0648, 1.0, 1.0, 1.0, 1.0, 1.0, 0.7529, 0.7529, 0.7529, 1.0, 0.0648, 0.0648, 0.0648, 1.0, 1.0, 1.0, 1.0, 1.0, 0.6867, 0.6867, 0.6867, 1.0, 0.9301, 0.9301, 0.9301, 1.0, 1.0, 1.0, 1.0, 1.0, 0.6654, 0.6654, 0.6654, 1.0, 1.0, 1.0, 1.0, 1.0, 1.0, 1.0, 1.0, 1.0, 0.9387, 0.9387, 0.9387, 1.0, 1.0, 1.0, 1.0, 1.0, 1.0, 1.0, 1.0, 1.0, 1.0, 1.0, 1.0, 1.0, 1.0, 1.0, 1.0, 1.0, 0.9823, 0.9823, 0.9823, 1.0, 0.9473, 0.9473, 0.9473, 1.0, 0.9473, 0.9473, 0.9473, 1.0, 0.9823, 0.9823, 0.9823, 1.0, 1.0, 1.0, 1.0, 1.0, 0.9823, 0.9823, 0.9823, 1.0, 0.9823, 0.9823, 0.9823, 1.0, 1.0, 1.0, 1.0, 1.0, 0.9823, 0.9823, 0.9823, 1.0, 0.9473, 0.9473, 0.9473, 1.0, 0.9473, 0.9473, 0.9473, 1.0, 0.9823, 0.9823, 0.9823, 1.0, 1.0, 1.0, 1.0, 1.0, 1.0, 1.0, 1.0, 1.0, 1.0, 1.0, 1.0, 1.0, 1.0, 1.0, 1.0, 1.0, 0.9473, 0.9473, 0.9473, 1.0, 1.0, 1.0, 1.0, 1.0, 1.0, 1.0, 1.0, 1.0, 0.9473, 0.9473, 0.9473, 1.0, 0.06663, 0.06663, 0.06663, 1.0, 0.0648, 0.0648, 0.0648, 1.0, 0.0648, 0.0648, 0.0648, 1.0, 0.06663, 0.06663, 0.06663, 1.0, 0.0648, 0.0648, 0.0648, 1.0, 1.0, 1.0, 1.0, 1.0, 1.0, 1.0, 1.0, 1.0, 0.0648, 0.0648, 0.0648, 1.0, 0.2346, 0.2346, 0.2346, 1.0, 0.06663, 0.06663, 0.06663, 1.0, 0.0648, 0.0648, 0.0648, 1.0, 0.2582, 0.2582, 0.2582, 1.0, 1.0, 1.0, 1.0, 1.0, 0.2346, 0.2346, 0.2346, 1.0, 0.2582, 0.2582, 0.2582, 1.0, 1.0, 1.0, 1.0, 1.0, 0.9473, 0.9473, 0.9473, 1.0, 1.0, 1.0, 1.0, 1.0, 1.0, 1.0, 1.0, 1.0, 0.9823, 0.9823, 0.9823, 1.0, 0.9473, 0.9473, 0.9473, 1.0, 1.0, 1.0, 1.0, 1.0, 1.0, 1.0, 1.0, 1.0, 0.9473, 0.9473, 0.9473, 1.0, 0.06663, 0.06663, 0.06663, 1.0, 0.0648, 0.0648, 0.0648, 1.0, 0.0648, 0.0648, 0.0648, 1.0, 0.06663, 0.06663, 0.06663, 1.0, 0.0648, 0.0648, 0.0648, 1.0, 1.0, 1.0, 1.0, 1.0, 1.0, 1.0, 1.0, 1.0, 0.0648, 0.0648, 0.0648, 1.0, 1.0, 1.0, 1.0, 1.0, 0.0648, 0.0648, 0.0648, 1.0, 0.0648, 0.0648, 0.0648, 1.0, 1.0, 1.0, 1.0, 1.0, 1.0, 1.0, 1.0, 1.0, 1.0, 1.0, 1.0, 1.0, 1.0, 1.0, 1.0, 1.0, 1.0, 1.0, 1.0, 1.0, 0.06663, 0.06663, 0.06663, 1.0, 0.07036, 0.07036, 0.07036, 1.0, 0.06663, 0.06663, 0.06663, 1.0, 0.06663, 0.06663, 0.06663, 1.0, 1.0, 1.0, 1.0, 1.0, 1.0, 1.0, 1.0, 1.0, 0.06663, 0.06663, 0.06663, 1.0, 0.06663, 0.06663, 0.06663, 1.0, 0.06663, 0.06663, 0.06663, 1.0, 0.06663, 0.06663, 0.06663, 1.0, 1.0, 1.0, 1.0, 1.0, 1.0, 1.0, 1.0, 1.0, 1.0, 1.0, 1.0, 1.0, 1.0, 1.0, 1.0, 1.0, 0.06663, 0.06663, 0.06663, 1.0, 0.06663, 0.06663, 0.06663, 1.0, 1.0, 1.0, 1.0, 1.0, 1.0, 1.0, 1.0, 1.0, 1.0, 1.0, 1.0, 1.0, 1.0, 1.0, 1.0, 1.0, 0.06663, 0.06663, 0.06663, 1.0, 0.06663, 0.06663, 0.06663, 1.0, 0.06663, 0.06663, 0.06663, 1.0, 0.06663, 0.06663, 0.06663, 1.0, 1.0, 1.0, 1.0, 1.0, 1.0, 1.0, 1.0, 1.0, 1.0, 1.0, 1.0, 1.0, 1.0, 1.0, 1.0, 1.0, 0.06663, 0.06663, 0.06663, 1.0, 0.06663, 0.06663, 0.06663, 1.0, 1.0, 1.0, 1.0, 1.0, 1.0, 1.0, 1.0, 1.0, 1.0, 1.0, 1.0, 1.0, 1.0, 1.0, 1.0, 1.0, 1.0, 1.0, 1.0, 1.0, 1.0, 1.0, 1.0, 1.0, 1.0, 1.0, 1.0, 1.0, 1.0, 1.0, 1.0, 1.0, 1.0, 1.0, 1.0, 1.0, 1.0, 1.0, 1.0, 1.0, 1.0, 1.0, 1.0, 1.0, 1.0, 1.0, 1.0, 1.0, 1.0, 1.0, 1.0, 1.0, 1.0, 1.0, 1.0, 1.0, 1.0, 1.0, 1.0, 1.0, 1.0, 1.0, 1.0, 1.0, 1.0, 1.0, 1.0, 1.0, 1.0, 1.0, 1.0, 1.0, 0.06663, 0.06663, 0.06663, 1.0, 0.06663, 0.06663, 0.06663, 1.0, 1.0, 1.0, 1.0, 1.0, 1.0, 1.0, 1.0, 1.0, 1.0, 1.0, 1.0, 1.0, 1.0, 1.0, 1.0, 1.0, 0.06663, 0.06663, 0.06663, 1.0, 0.06663, 0.06663, 0.06663, 1.0, 1.0, 1.0, 1.0, 1.0, 1.0, 1.0, 1.0, 1.0, 1.0, 1.0, 1.0, 1.0, 1.0, 1.0, 1.0, 1.0, 0.06848, 0.06848, 0.06848, 1.0, 0.06663, 0.06663, 0.06663, 1.0, 0.06663, 0.06663, 0.06663, 1.0, 0.06663, 0.06663, 0.06663, 1.0, 0.06663, 0.06663, 0.06663, 1.0, 0.06663, 0.06663, 0.06663, 1.0, 0.06663, 0.06663, 0.06663, 1.0, 0.06663, 0.06663, 0.06663, 1.0, 1.0, 1.0, 1.0, 1.0, 1.0, 1.0, 1.0, 1.0, 1.0, 1.0, 1.0, 1.0, 1.0, 1.0, 1.0, 1.0, 1.0, 1.0, 1.0, 1.0, 1.0, 1.0, 1.0, 1.0, 0.06663, 0.06663, 0.06663, 1.0, 0.06848, 0.06848, 0.06848, 1.0, 0.06663, 0.06663, 0.06663, 1.0, 0.06663, 0.06663, 0.06663, 1.0, 1.0, 1.0, 1.0, 1.0, 1.0, 1.0, 1.0, 1.0, 0.06663, 0.06663, 0.06663, 1.0, 0.06663, 0.06663, 0.06663, 1.0, 1.0, 1.0, 1.0, 1.0, 1.0, 1.0, 1.0, 1.0, 1.0, 1.0, 1.0, 1.0, 1.0, 1.0, 1.0, 1.0, 1.0, 1.0, 1.0, 1.0, 1.0, 1.0, 1.0, 1.0, 1.0, 1.0, 1.0, 1.0, 1.0, 1.0, 1.0, 1.0, 1.0, 1.0, 1.0, 1.0, 1.0, 1.0, 1.0, 1.0, 0.06663, 0.06663, 0.06663, 1.0, 0.06663, 0.06663, 0.06663, 1.0, 0.06663, 0.06663, 0.06663, 1.0, 0.06663, 0.06663, 0.06663, 1.0, 0.06848, 0.06848, 0.06848, 1.0, 0.06663, 0.06663, 0.06663, 1.0, 1.0, 1.0, 1.0, 1.0, 1.0, 1.0, 1.0, 1.0, 1.0, 1.0, 1.0, 1.0, 1.0, 1.0, 1.0, 1.0, 0.06663, 0.06663, 0.06663, 1.0, 0.06663, 0.06663, 0.06663, 1.0, 0.06663, 0.06663, 0.06663, 1.0, 0.06663, 0.06663, 0.06663, 1.0, 0.06663, 0.06663, 0.06663, 1.0, 0.06848, 0.06848, 0.06848, 1.0, 1.0, 1.0, 1.0, 1.0, 1.0, 1.0, 1.0, 1.0, 1.0, 1.0, 1.0, 1.0, 1.0, 1.0, 1.0, 1.0, 1.0, 1.0, 1.0, 1.0, 1.0, 1.0, 1.0, 1.0, 0.06663, 0.06663, 0.06663, 1.0, 0.06663, 0.06663, 0.06663, 1.0, 0.06663, 0.06663, 0.06663, 1.0, 0.06663, 0.06663, 0.06663, 1.0, 1.0, 1.0, 1.0, 1.0, 1.0, 1.0, 1.0, 1.0, 1.0, 1.0, 1.0, 1.0, 1.0, 1.0, 1.0, 1.0, 0.07036, 0.07036, 0.07036, 1.0, 0.06663, 0.06663, 0.06663, 1.0, 0.06663, 0.06663, 0.06663, 1.0, 0.06663, 0.06663, 0.06663, 1.0, 0.06663, 0.06663, 0.06663, 1.0, 0.06663, 0.06663, 0.06663, 1.0])
me_circle_003.materials.append(mat_woodwalldefense0)
me_circle_003.use_remesh_preserve_volume = False
me_circle_003.use_remesh_preserve_attributes = False
me_circle_003.use_mirror_vertex_groups = False
me_circle_003.use_paint_bone_selection = False
me_circle_003.use_paint_mask = True
me_circle_003.update()

# ---- objects
ob_woodwalldefense0 = bpy.data.objects.new('woodWallDefense0', me_circle_003)

# ---- transforms, parenting, visibility, modifiers, constraints
ob_woodwalldefense0.location = (0.0, 0.0, 0.0)
ob_woodwalldefense0.lineart.crease_threshold = 0.0
_m = ob_woodwalldefense0.modifiers.new('EdgeSplit', 'EDGE_SPLIT')
_m.use_edge_angle = False

# ---- collection membership
col_collection_1.objects.link(ob_woodwalldefense0)

# ---- scene / render settings (as saved in the file)
scene.frame_start = 1; scene.frame_end = 250; scene.frame_set(24)
scene.render.engine = 'BLENDER_EEVEE_NEXT'
scene.render.resolution_percentage = 50
scene.render.dither_intensity = 0.0
scene.cycles.use_denoising = False
scene.cycles.samples = 128
scene.cycles.sampling_pattern = 'TABULATED_SOBOL'
scene.cycles.use_adaptive_sampling = False
scene.cycles.use_light_tree = False
scene.cycles.blur_glossy = 0.0
scene.cycles.sample_clamp_indirect = 0.0
scene.view_settings.view_transform = 'Standard'
bpy.context.view_layer.update()

# ---- added for rendering (the .blend has no active camera and no usable light): camera, sun
cam_auto = bpy.data.cameras.new('AutoCamera')
cam_auto.lens = 50.0
cam_auto.sensor_width = 36.0
cam_auto.clip_end = 1000.0
ob_auto_camera = bpy.data.objects.new('AutoCamera', cam_auto)
scene.collection.objects.link(ob_auto_camera)
ob_auto_camera.location = (2.35414, -3.06231, 3.06244)
ob_auto_camera.rotation_euler = (1.09748, -7.21219e-08, 0.694738)
scene.camera = ob_auto_camera
light_auto_sun = bpy.data.lights.new('AutoSun', 'SUN')
light_auto_sun.energy = 3.0
light_auto_sun.angle = 0.0523599
ob_auto_sun = bpy.data.objects.new('AutoSun', light_auto_sun)
scene.collection.objects.link(ob_auto_sun)
ob_auto_sun.rotation_euler = (0.872665, 0.174533, 0.523599)
bpy.context.view_layer.update()
